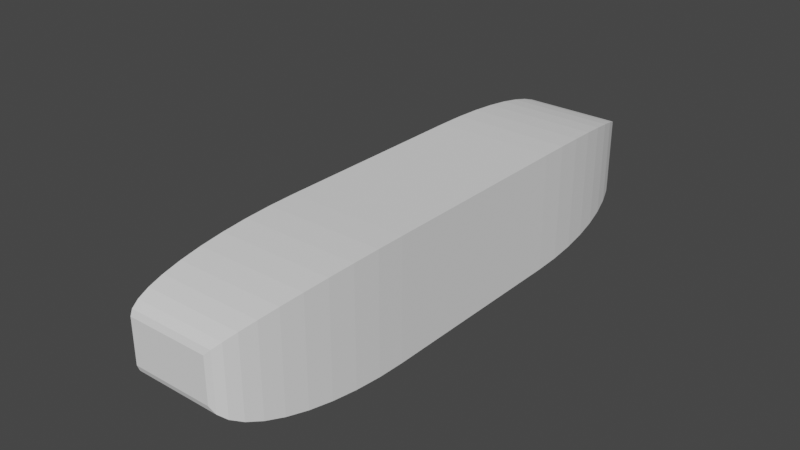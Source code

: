 # Source: Pantry_Right_Door_Handle.blend  (saved by Blender 2.93.21; exported with 4.5.12 LTS)
import bpy
from mathutils import Matrix  # noqa: F401  (used for matrix-valued properties, if any)

bpy.ops.wm.read_factory_settings(use_empty=True)
scene = bpy.context.scene
scene.name = 'Scene'

# ---- collections
col_collection = bpy.data.collections.new('Collection'); scene.collection.children.link(col_collection)

# ---- world
world_world = bpy.data.worlds.new('World'); scene.world = world_world
world_world.use_nodes = True; world_world.node_tree.nodes.clear()
_N = world_world.node_tree.nodes; _L = world_world.node_tree.links
n0 = _N.new('ShaderNodeOutputWorld'); n0.name = 'World Output'; n0.location = (300, 300)
n1 = _N.new('ShaderNodeBackground'); n1.name = 'Background'; n1.location = (10, 300)
n1.inputs[0].default_value = (0.05088, 0.05088, 0.05088, 1.0)
_L.new(n1.outputs[0], n0.inputs[0])
n0.is_active_output = True
world_world.color = (0.05088, 0.05088, 0.05088)
world_world.use_sun_shadow = False
world_world.sun_shadow_jitter_overblur = 0.0

# ---- meshes
me_cube_003 = bpy.data.meshes.new('Cube.003')
me_cube_003.from_pydata([(-0.01905, -0.03289, -0.01905), (-0.01905, -0.0889, -0.007048), (-0.01905, -0.04165, -0.0189), (-0.01905, -0.0502, -0.01846), (-0.01905, -0.05832, -0.01774), (-0.01905, -0.06581, -0.01676), (-0.01905, -0.07249, -0.01553), (-0.01905, -0.0782, -0.0141), (-0.01905, -0.0828, -0.0125), (-0.01905, -0.08616, -0.01076), (-0.01905, -0.08821, -0.008925), (-0.01905, -0.0889, 0.007048), (-0.01905, -0.03289, 0.01905), (-0.01905, -0.08821, 0.008925), (-0.01905, -0.08616, 0.01076), (-0.01905, -0.0828, 0.0125), (-0.01905, -0.0782, 0.0141), (-0.01905, -0.07249, 0.01553), (-0.01905, -0.06581, 0.01676), (-0.01905, -0.05832, 0.01774), (-0.01905, -0.0502, 0.01846), (-0.01905, -0.04165, 0.0189), (-0.01905, 0.0889, -0.007048), (-0.01905, 0.03289, -0.01905), (-0.01905, 0.08821, -0.008925), (-0.01905, 0.08616, -0.01076), (-0.01905, 0.0828, -0.0125), (-0.01905, 0.0782, -0.0141), (-0.01905, 0.07249, -0.01553), (-0.01905, 0.06581, -0.01676), (-0.01905, 0.05832, -0.01774), (-0.01905, 0.0502, -0.01846), (-0.01905, 0.04165, -0.0189), (-0.01905, 0.03289, 0.01905), (-0.01905, 0.0889, 0.007048), (-0.01905, 0.04165, 0.0189), (-0.01905, 0.0502, 0.01846), (-0.01905, 0.05832, 0.01774), (-0.01905, 0.06581, 0.01676), (-0.01905, 0.07249, 0.01553), (-0.01905, 0.0782, 0.0141), (-0.01905, 0.0828, 0.0125), (-0.01905, 0.08616, 0.01076), (-0.01905, 0.08821, 0.008925), (0.007048, -0.0889, -0.007048), (0.01905, -0.03289, -0.01905), (0.008925, -0.08821, -0.008925), (0.01076, -0.08616, -0.01076), (0.0125, -0.0828, -0.0125), (0.0141, -0.0782, -0.0141), (0.01553, -0.07249, -0.01553), (0.01676, -0.06581, -0.01676), (0.01774, -0.05832, -0.01774), (0.01846, -0.0502, -0.01846), (0.0189, -0.04165, -0.0189), (0.007048, -0.0889, 0.007048), (0.01905, -0.03289, 0.01905), (0.008925, -0.08821, 0.008925), (0.01076, -0.08616, 0.01076), (0.0125, -0.0828, 0.0125), (0.0141, -0.0782, 0.0141), (0.01553, -0.07249, 0.01553), (0.01676, -0.06581, 0.01676), (0.01774, -0.05832, 0.01774), (0.01846, -0.0502, 0.01846), (0.0189, -0.04165, 0.0189), (0.007048, 0.0889, -0.007048), (0.01905, 0.03289, -0.01905), (0.008925, 0.08821, -0.008925), (0.01076, 0.08616, -0.01076), (0.0125, 0.0828, -0.0125), (0.0141, 0.0782, -0.0141), (0.01553, 0.07249, -0.01553), (0.01676, 0.06581, -0.01676), (0.01774, 0.05832, -0.01774), (0.01846, 0.0502, -0.01846), (0.0189, 0.04165, -0.0189), (0.01905, 0.03289, 0.01905), (0.007048, 0.0889, 0.007048), (0.0189, 0.04165, 0.0189), (0.01846, 0.0502, 0.01846), (0.01774, 0.05832, 0.01774), (0.01676, 0.06581, 0.01676), (0.01553, 0.07249, 0.01553), (0.0141, 0.0782, 0.0141), (0.0125, 0.0828, 0.0125), (0.01076, 0.08616, 0.01076), (0.008925, 0.08821, 0.008925), (-0.01905, -0.01096, -0.01905), (-0.01905, 0.01096, -0.01905), (0.01905, 0.01096, -0.01905), (0.01905, -0.01096, -0.01905), (-0.01905, -0.01096, 0.01905), (-0.01905, 0.01096, 0.01905), (0.01905, -0.01096, 0.01905), (0.01905, 0.01096, 0.01905), (-0.01905, -0.01096, 0.00635), (-0.01905, -0.01096, -0.00635), (-0.01905, 0.01096, 0.00635), (-0.01905, 0.01096, -0.00635), (-0.03709, -0.01096, 0.00635), (-0.03709, -0.01096, -0.00635), (-0.03709, 0.01096, 0.00635), (-0.03709, 0.01096, -0.00635)], [], [(44, 55, 11, 1), (91, 94, 56, 45), (94, 92, 12, 56), (89, 99, 98, 93, 33, 35, 36, 37, 38, 39, 40, 41, 42, 43, 34, 22, 24, 25, 26, 27, 28, 29, 30, 31, 32, 23), (22, 34, 78, 66), (67, 23, 32, 76), (76, 32, 31, 75), (75, 31, 30, 74), (74, 30, 29, 73), (73, 29, 28, 72), (72, 28, 27, 71), (71, 27, 26, 70), (70, 26, 25, 69), (69, 25, 24, 68), (68, 24, 22, 66), (33, 77, 79, 35), (35, 79, 80, 36), (36, 80, 81, 37), (37, 81, 82, 38), (38, 82, 83, 39), (39, 83, 84, 40), (40, 84, 85, 41), (41, 85, 86, 42), (42, 86, 87, 43), (43, 87, 78, 34), (77, 67, 76, 79), (79, 76, 75, 80), (80, 75, 74, 81), (81, 74, 73, 82), (82, 73, 72, 83), (83, 72, 71, 84), (84, 71, 70, 85), (85, 70, 69, 86), (86, 69, 68, 87), (87, 68, 66, 78), (55, 44, 46, 57), (57, 46, 47, 58), (58, 47, 48, 59), (59, 48, 49, 60), (60, 49, 50, 61), (61, 50, 51, 62), (62, 51, 52, 63), (63, 52, 53, 64), (64, 53, 54, 65), (65, 54, 45, 56), (0, 45, 54, 2), (2, 54, 53, 3), (3, 53, 52, 4), (4, 52, 51, 5), (5, 51, 50, 6), (6, 50, 49, 7), (7, 49, 48, 8), (8, 48, 47, 9), (9, 47, 46, 10), (10, 46, 44, 1), (56, 12, 21, 65), (65, 21, 20, 64), (64, 20, 19, 63), (63, 19, 18, 62), (62, 18, 17, 61), (61, 17, 16, 60), (60, 16, 15, 59), (59, 15, 14, 58), (58, 14, 13, 57), (57, 13, 11, 55), (88, 91, 45, 0), (23, 67, 90, 89), (89, 90, 91, 88), (0, 2, 3, 4, 5, 6, 7, 8, 9, 10, 1, 11, 13, 14, 15, 16, 17, 18, 19, 20, 21, 12, 92, 96, 97, 88), (96, 92, 93, 98), (77, 33, 93, 95), (95, 93, 92, 94), (67, 77, 95, 90), (90, 95, 94, 91), (88, 97, 99, 89), (96, 98, 102, 100), (101, 100, 102, 103), (98, 99, 103, 102), (97, 96, 100, 101), (99, 97, 101, 103)])
_uv = me_cube_003.uv_layers.new(name='UVMap')
_uv.uv.foreach_set('vector', [0.4538, 0.8288, 0.5462, 0.8288, 0.5462, 1.0, 0.4538, 1.0, 0.375, 0.6404, 0.625, 0.6404, 0.625, 0.6712, 0.375, 0.6712, 0.625, 0.6404, 0.875, 0.6404, 0.875, 0.6712, 0.625, 0.6712, 0.375, 0.1404, 0.4583, 0.1404, 0.5417, 0.1404, 0.625, 0.1404, 0.625, 0.1712, 0.624, 0.1836, 0.6211, 0.1956, 0.6164, 0.207, 0.61, 0.2175, 0.6019, 0.2269, 0.5925, 0.235, 0.582, 0.2414, 0.5706, 0.2461, 0.5586, 0.249, 0.5462, 0.25, 0.4538, 0.25, 0.4414, 0.249, 0.4294, 0.2461, 0.418, 0.2414, 0.4075, 0.235, 0.3981, 0.2269, 0.39, 0.2175, 0.3836, 0.207, 0.3789, 0.1956, 0.376, 0.1836, 0.375, 0.1712, 0.4538, 0.25, 0.5462, 0.25, 0.5462, 0.4212, 0.4538, 0.4212, 0.375, 0.5788, 0.125, 0.5788, 0.125, 0.5664, 0.374, 0.5664, 0.374, 0.5664, 0.125, 0.5664, 0.125, 0.5544, 0.3711, 0.5544, 0.3711, 0.5544, 0.125, 0.5544, 0.125, 0.543, 0.3664, 0.543, 0.3664, 0.543, 0.125, 0.543, 0.125, 0.5325, 0.36, 0.5325, 0.36, 0.5325, 0.125, 0.5325, 0.125, 0.5, 0.3519, 0.5, 0.375, 0.4769, 0.375, 0.25, 0.4075, 0.25, 0.4075, 0.4675, 0.4075, 0.4675, 0.4075, 0.25, 0.418, 0.25, 0.418, 0.457, 0.418, 0.457, 0.418, 0.25, 0.4294, 0.25, 0.4294, 0.4456, 0.4294, 0.4456, 0.4294, 0.25, 0.4414, 0.25, 0.4414, 0.4336, 0.4414, 0.4336, 0.4414, 0.25, 0.4538, 0.25, 0.4538, 0.4212, 0.875, 0.5788, 0.625, 0.5788, 0.626, 0.5664, 0.875, 0.5664, 0.875, 0.5664, 0.626, 0.5664, 0.6289, 0.5544, 0.875, 0.5544, 0.875, 0.5544, 0.6289, 0.5544, 0.6336, 0.543, 0.875, 0.543, 0.875, 0.543, 0.6336, 0.543, 0.64, 0.5325, 0.875, 0.5325, 0.875, 0.5325, 0.64, 0.5325, 0.6481, 0.5, 0.875, 0.5, 0.625, 0.25, 0.625, 0.4769, 0.5925, 0.4675, 0.5925, 0.25, 0.5925, 0.25, 0.5925, 0.4675, 0.582, 0.457, 0.582, 0.25, 0.582, 0.25, 0.582, 0.457, 0.5706, 0.4456, 0.5706, 0.25, 0.5706, 0.25, 0.5706, 0.4456, 0.5586, 0.4336, 0.5586, 0.25, 0.5586, 0.25, 0.5586, 0.4336, 0.5462, 0.4212, 0.5462, 0.25, 0.625, 0.5788, 0.375, 0.5788, 0.376, 0.5664, 0.624, 0.5664, 0.624, 0.5664, 0.376, 0.5664, 0.3789, 0.5544, 0.6211, 0.5544, 0.6211, 0.5544, 0.3789, 0.5544, 0.3836, 0.543, 0.6164, 0.543, 0.6164, 0.543, 0.3836, 0.543, 0.39, 0.5325, 0.61, 0.5325, 0.61, 0.5325, 0.39, 0.5325, 0.3981, 0.5, 0.6019, 0.5, 0.6019, 0.5, 0.3981, 0.5, 0.4075, 0.4675, 0.5925, 0.4675, 0.5925, 0.4675, 0.4075, 0.4675, 0.418, 0.457, 0.582, 0.457, 0.582, 0.457, 0.418, 0.457, 0.4294, 0.4456, 0.5706, 0.4456, 0.5706, 0.4456, 0.4294, 0.4456, 0.4414, 0.4336, 0.5586, 0.4336, 0.5586, 0.4336, 0.4414, 0.4336, 0.4538, 0.4212, 0.5462, 0.4212, 0.5462, 0.8288, 0.4538, 0.8288, 0.4414, 0.8164, 0.5586, 0.8164, 0.5586, 0.8164, 0.4414, 0.8164, 0.4294, 0.8044, 0.5706, 0.8044, 0.5706, 0.8044, 0.4294, 0.8044, 0.418, 0.793, 0.582, 0.793, 0.582, 0.793, 0.418, 0.793, 0.4075, 0.7825, 0.5925, 0.7825, 0.5925, 0.7825, 0.4075, 0.7825, 0.3981, 0.75, 0.6019, 0.75, 0.6019, 0.75, 0.3981, 0.75, 0.39, 0.7175, 0.61, 0.7175, 0.61, 0.7175, 0.39, 0.7175, 0.3836, 0.707, 0.6164, 0.707, 0.6164, 0.707, 0.3836, 0.707, 0.3789, 0.6956, 0.6211, 0.6956, 0.6211, 0.6956, 0.3789, 0.6956, 0.376, 0.6836, 0.624, 0.6836, 0.624, 0.6836, 0.376, 0.6836, 0.375, 0.6712, 0.625, 0.6712, 0.125, 0.6712, 0.375, 0.6712, 0.374, 0.6836, 0.125, 0.6836, 0.125, 0.6836, 0.374, 0.6836, 0.3711, 0.6956, 0.125, 0.6956, 0.125, 0.6956, 0.3711, 0.6956, 0.3664, 0.707, 0.125, 0.707, 0.125, 0.707, 0.3664, 0.707, 0.36, 0.7175, 0.125, 0.7175, 0.125, 0.7175, 0.36, 0.7175, 0.3519, 0.75, 0.125, 0.75, 0.375, 1.0, 0.375, 0.7731, 0.4075, 0.7825, 0.4075, 1.0, 0.4075, 1.0, 0.4075, 0.7825, 0.418, 0.793, 0.418, 1.0, 0.418, 1.0, 0.418, 0.793, 0.4294, 0.8044, 0.4294, 1.0, 0.4294, 1.0, 0.4294, 0.8044, 0.4414, 0.8164, 0.4414, 1.0, 0.4414, 1.0, 0.4414, 0.8164, 0.4538, 0.8288, 0.4538, 1.0, 0.625, 0.6712, 0.875, 0.6712, 0.875, 0.6836, 0.626, 0.6836, 0.626, 0.6836, 0.875, 0.6836, 0.875, 0.6956, 0.6289, 0.6956, 0.6289, 0.6956, 0.875, 0.6956, 0.875, 0.707, 0.6336, 0.707, 0.6336, 0.707, 0.875, 0.707, 0.875, 0.7175, 0.64, 0.7175, 0.64, 0.7175, 0.875, 0.7175, 0.875, 0.75, 0.6481, 0.75, 0.625, 0.7731, 0.625, 1.0, 0.5925, 1.0, 0.5925, 0.7825, 0.5925, 0.7825, 0.5925, 1.0, 0.582, 1.0, 0.582, 0.793, 0.582, 0.793, 0.582, 1.0, 0.5706, 1.0, 0.5706, 0.8044, 0.5706, 0.8044, 0.5706, 1.0, 0.5586, 1.0, 0.5586, 0.8164, 0.5586, 0.8164, 0.5586, 1.0, 0.5462, 1.0, 0.5462, 0.8288, 0.125, 0.6404, 0.375, 0.6404, 0.375, 0.6712, 0.125, 0.6712, 0.125, 0.5788, 0.375, 0.5788, 0.375, 0.6096, 0.125, 0.6096, 0.125, 0.6096, 0.375, 0.6096, 0.375, 0.6404, 0.125, 0.6404, 0.375, 0.07876, 0.376, 0.06644, 0.3789, 0.05442, 0.3836, 0.043, 0.39, 0.03246, 0.3981, 0.02307, 0.4075, 0.01504, 0.418, 0.008584, 0.4294, 0.003855, 0.4414, 0.0009696, 0.4538, 0.0, 0.5462, 0.0, 0.5586, 0.0009696, 0.5706, 0.003855, 0.582, 0.008584, 0.5925, 0.01504, 0.6019, 0.02307, 0.61, 0.03246, 0.6164, 0.043, 0.6211, 0.05442, 0.624, 0.06644, 0.625, 0.07876, 0.625, 0.1096, 0.5417, 0.1096, 0.4583, 0.1096, 0.375, 0.1096, 0.5417, 0.1096, 0.625, 0.1096, 0.625, 0.1404, 0.5417, 0.1404, 0.625, 0.5788, 0.875, 0.5788, 0.875, 0.6096, 0.625, 0.6096, 0.625, 0.6096, 0.875, 0.6096, 0.875, 0.6404, 0.625, 0.6404, 0.375, 0.5788, 0.625, 0.5788, 0.625, 0.6096, 0.375, 0.6096, 0.375, 0.6096, 0.625, 0.6096, 0.625, 0.6404, 0.375, 0.6404, 0.375, 0.1096, 0.4583, 0.1096, 0.4583, 0.1404, 0.375, 0.1404, 0.5417, 0.1096, 0.5417, 0.1404, 0.5417, 0.1404, 0.5417, 0.1096, 0.4583, 0.1096, 0.5417, 0.1096, 0.5417, 0.1404, 0.4583, 0.1404, 0.5417, 0.1404, 0.4583, 0.1404, 0.4583, 0.1404, 0.5417, 0.1404, 0.4583, 0.1096, 0.5417, 0.1096, 0.5417, 0.1096, 0.4583, 0.1096, 0.4583, 0.1404, 0.4583, 0.1096, 0.4583, 0.1096, 0.4583, 0.1404])
me_cube_003.use_remesh_fix_poles = True
me_cube_003.use_remesh_preserve_attributes = False
me_cube_003.update()

# ---- objects
ob_pantry_right_door_handle = bpy.data.objects.new('Pantry Right Door Handle', me_cube_003)

# ---- transforms, parenting, visibility, modifiers, constraints
ob_pantry_right_door_handle.location = (0.0, 0.0, 0.0)

# ---- collection membership
col_collection.objects.link(ob_pantry_right_door_handle)

# ---- scene / render settings (as saved in the file)
scene.frame_start = 1; scene.frame_end = 250; scene.frame_set(1)
scene.render.engine = 'BLENDER_EEVEE_NEXT'
scene.cycles.use_denoising = False
scene.cycles.samples = 128
scene.cycles.sampling_pattern = 'TABULATED_SOBOL'
scene.cycles.use_adaptive_sampling = False
scene.cycles.use_light_tree = False
scene.view_settings.view_transform = 'Filmic'
bpy.context.view_layer.update()

# ---- added for rendering (the .blend has no active camera and no usable light): camera, sun
cam_auto = bpy.data.cameras.new('AutoCamera')
cam_auto.lens = 50.0
cam_auto.sensor_width = 36.0
cam_auto.clip_end = 1000.0
ob_auto_camera = bpy.data.objects.new('AutoCamera', cam_auto)
scene.collection.objects.link(ob_auto_camera)
ob_auto_camera.location = (0.176026, -0.222054, 0.148036)
ob_auto_camera.rotation_euler = (1.09748, -7.21219e-08, 0.694738)
scene.camera = ob_auto_camera
light_auto_sun = bpy.data.lights.new('AutoSun', 'SUN')
light_auto_sun.energy = 3.0
light_auto_sun.angle = 0.0523599
ob_auto_sun = bpy.data.objects.new('AutoSun', light_auto_sun)
scene.collection.objects.link(ob_auto_sun)
ob_auto_sun.rotation_euler = (0.872665, 0.174533, 0.523599)
bpy.context.view_layer.update()
